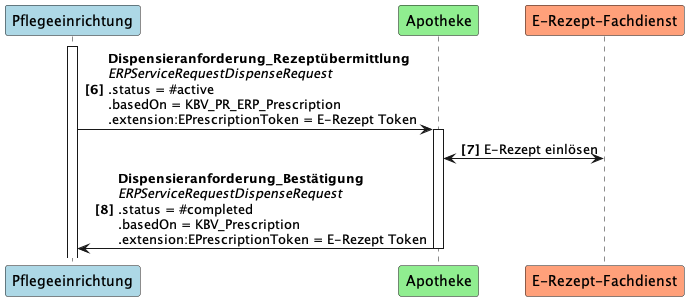

The diagram above was rendered by PlantUML. Its source (embedded in the PNG):
@startuml UC1_2
autonumber 6 "<b>[0]"
participant Pflegeeinrichtung as PE #LightBlue
participant Apotheke as A #LightGreen
participant "E-Rezept-Fachdienst" as FD #LightSalmon

activate PE
PE -> A++: <b>Dispensieranforderung_Rezeptübermittlung \n<i>ERPServiceRequestDispenseRequest \n.status = #active \n.basedOn = KBV_PR_ERP_Prescription \n.extension:EPrescriptionToken = E-Rezept Token
A <-> FD: E-Rezept einlösen
A -> PE--: <b>Dispensieranforderung_Bestätigung \n<i>ERPServiceRequestDispenseRequest \n.status = #completed \n.basedOn = KBV_Prescription \n.extension:EPrescriptionToken = E-Rezept Token
@enduml